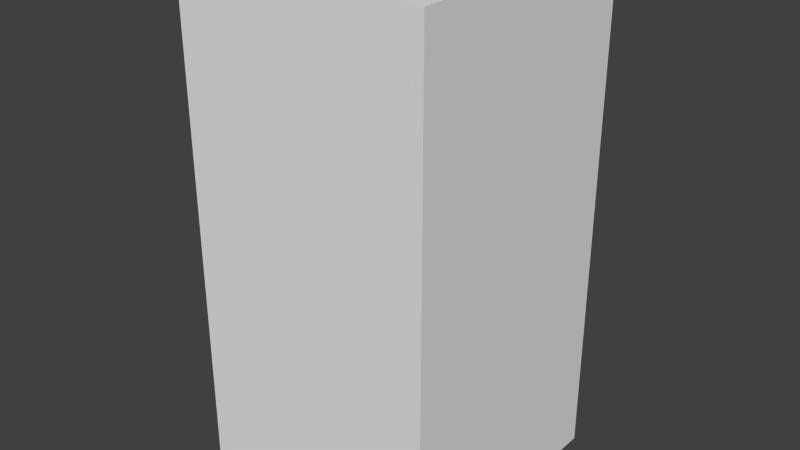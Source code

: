 # Source: brownDotFive.blend  (saved by Blender 2.68.0; exported with 4.5.12 LTS)
import bpy
from mathutils import Matrix  # noqa: F401  (used for matrix-valued properties, if any)

bpy.ops.wm.read_factory_settings(use_empty=True)
scene = bpy.context.scene
scene.name = 'Scene'

# ---- collections
col_collection_1 = bpy.data.collections.new('Collection 1'); scene.collection.children.link(col_collection_1)

# ---- world
world_world = bpy.data.worlds.new('World'); scene.world = world_world
world_world.color = (0.05088, 0.05088, 0.05088)
world_world.use_sun_shadow = False
world_world.sun_shadow_jitter_overblur = 0.0
world_world.cycles.sampling_method = 'MANUAL'
world_world.cycles.sample_map_resolution = 256

# ---- meshes
me_browndotfive = bpy.data.meshes.new('brownDotFive')
me_browndotfive.from_pydata([(-0.5, -0.5, -1.0), (-0.5, 0.5, -1.0), (0.5, 0.5, -1.0), (0.5, -0.5, -1.0), (-0.5, -0.5, 1.0), (-0.5, 0.5, 1.0), (0.5, 0.5, 1.0), (0.5, -0.5, 1.0)], [], [(4, 5, 1, 0), (5, 6, 2, 1), (6, 7, 3, 2), (7, 4, 0, 3), (0, 1, 2, 3), (7, 6, 5, 4)])
me_browndotfive.use_remesh_preserve_volume = False
me_browndotfive.use_remesh_preserve_attributes = False
me_browndotfive.use_mirror_vertex_groups = False
me_browndotfive.update()

# ---- objects
ob_browndotfive = bpy.data.objects.new('brownDotFive', me_browndotfive)

# ---- transforms, parenting, visibility, modifiers, constraints
ob_browndotfive.location = (0.0, 0.0, 0.0)
ob_browndotfive.lineart.crease_threshold = 0.0

# ---- collection membership
col_collection_1.objects.link(ob_browndotfive)

# ---- scene / render settings (as saved in the file)
scene.frame_start = 1; scene.frame_end = 250; scene.frame_set(1)
scene.render.engine = 'BLENDER_EEVEE_NEXT'
scene.render.image_settings.color_mode = 'RGB'
scene.render.image_settings.compression = 90
scene.render.resolution_percentage = 50
scene.render.dither_intensity = 0.0
scene.cycles.use_denoising = False
scene.cycles.samples = 10
scene.cycles.sampling_pattern = 'TABULATED_SOBOL'
scene.cycles.light_sampling_threshold = 0.0
scene.cycles.use_adaptive_sampling = False
scene.cycles.use_light_tree = False
scene.cycles.blur_glossy = 0.0
scene.cycles.volume_bounces = 1
scene.cycles.pixel_filter_type = 'GAUSSIAN'
scene.cycles.sample_clamp_indirect = 0.0
scene.view_settings.view_transform = 'Standard'
bpy.context.view_layer.update()

# ---- added for rendering (the .blend has no active camera and no usable light): camera, sun
cam_auto = bpy.data.cameras.new('AutoCamera')
cam_auto.lens = 50.0
cam_auto.sensor_width = 36.0
cam_auto.clip_end = 1000.0
ob_auto_camera = bpy.data.objects.new('AutoCamera', cam_auto)
scene.collection.objects.link(ob_auto_camera)
ob_auto_camera.location = (2.26633, -2.71959, 1.81306)
ob_auto_camera.rotation_euler = (1.09748, -7.21219e-08, 0.694738)
scene.camera = ob_auto_camera
light_auto_sun = bpy.data.lights.new('AutoSun', 'SUN')
light_auto_sun.energy = 3.0
light_auto_sun.angle = 0.0523599
ob_auto_sun = bpy.data.objects.new('AutoSun', light_auto_sun)
scene.collection.objects.link(ob_auto_sun)
ob_auto_sun.rotation_euler = (0.872665, 0.174533, 0.523599)
bpy.context.view_layer.update()
